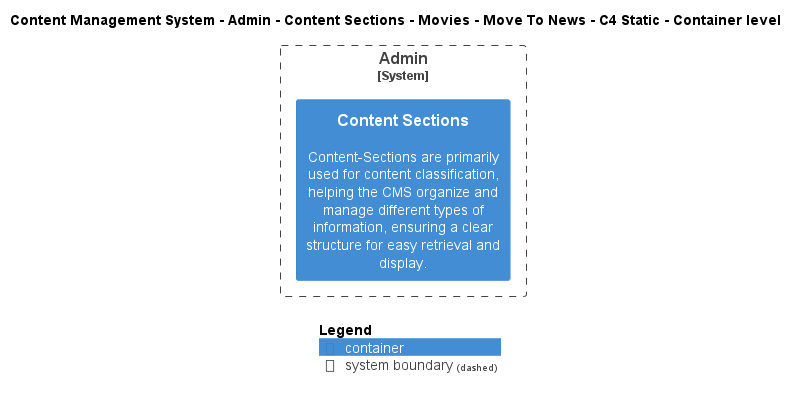

The diagram above was rendered by PlantUML. Its source (embedded in the PNG):
@startuml
!include ..\..\..\..\..\..\..\..\..\.c4s\C4_Container.puml

AddElementTag("c4interflow:lifecycle:new", $bgColor=green, $fontColor=#ffffff, $borderColor=green, $shadowing="False")
AddElementTag("c4interflow:lifecycle:changed", $bgColor=orange, $fontColor=#ffffff, $borderColor=orange, $shadowing="False")
AddElementTag("c4interflow:lifecycle:removed", $bgColor=red, $fontColor=#ffffff, $borderColor=red, $shadowing="False")

AddRelTag("c4interflow:lifecycle:new", $textColor=green, $lineColor=green)
AddRelTag("c4interflow:lifecycle:changed", $textColor=orange, $lineColor=orange)
AddRelTag("c4interflow:lifecycle:removed", $textColor=red, $lineColor=red)

SHOW_PERSON_PORTRAIT()
LAYOUT_TOP_DOWN()

skinparam linetype polyline

title Content Management System - Admin - Content Sections - Movies - Move To News - C4 Static - Container level


System_Boundary(ContentManagementSystem.SoftwareSystems.Admin, "Admin") {
    Container(ContentManagementSystem.SoftwareSystems.Admin.Containers.ContentSections, "Content Sections", "", "Content-Sections are primarily used for content classification, helping the CMS organize and manage different types of information, ensuring a clear structure for easy retrieval and display.")
}



SHOW_LEGEND()
@enduml